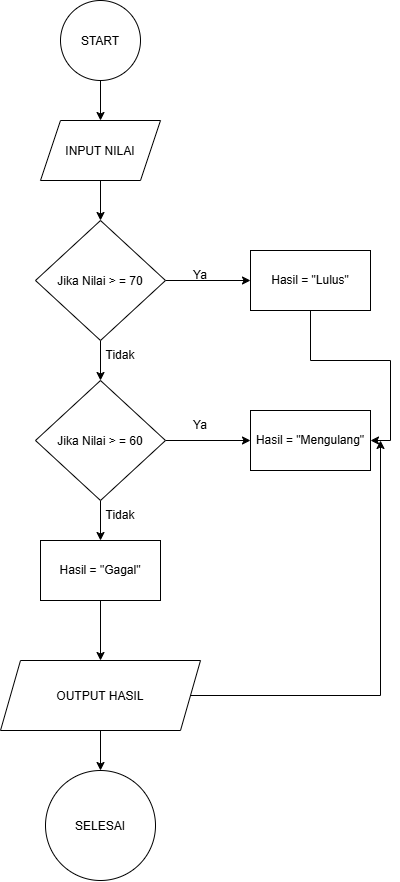

The diagram above was exported from draw.io. Its source (the exported page's mxGraphModel, read from the mxfile embedded in the PNG):
<mxGraphModel dx="860" dy="409" grid="1" gridSize="10" guides="1" tooltips="1" connect="1" arrows="1" fold="1" page="1" pageScale="1" pageWidth="827" pageHeight="1169" math="0" shadow="0">
  <root>
    <mxCell id="0" />
    <mxCell id="1" parent="0" />
    <mxCell id="aAdhpvYD6Qf4aVlqtMEk-3" edge="1" parent="1" source="aAdhpvYD6Qf4aVlqtMEk-1" style="edgeStyle=orthogonalEdgeStyle;rounded=0;orthogonalLoop=1;jettySize=auto;html=1;" target="aAdhpvYD6Qf4aVlqtMEk-2">
      <mxGeometry relative="1" as="geometry" />
    </mxCell>
    <mxCell id="aAdhpvYD6Qf4aVlqtMEk-1" parent="1" style="ellipse;whiteSpace=wrap;html=1;shapeInside=1;aspect=fixed;" value="START" vertex="1">
      <mxGeometry height="80" width="80" x="340" y="50" as="geometry" />
    </mxCell>
    <mxCell id="aAdhpvYD6Qf4aVlqtMEk-7" edge="1" parent="1" source="aAdhpvYD6Qf4aVlqtMEk-2" style="edgeStyle=orthogonalEdgeStyle;rounded=0;orthogonalLoop=1;jettySize=auto;html=1;" target="aAdhpvYD6Qf4aVlqtMEk-4">
      <mxGeometry relative="1" as="geometry" />
    </mxCell>
    <mxCell id="aAdhpvYD6Qf4aVlqtMEk-2" parent="1" style="shape=parallelogram;perimeter=parallelogramPerimeter;whiteSpace=wrap;html=1;shapeInside=1;fixedSize=1;" value="INPUT NILAI" vertex="1">
      <mxGeometry height="60" width="120" x="320" y="170" as="geometry" />
    </mxCell>
    <mxCell id="aAdhpvYD6Qf4aVlqtMEk-9" edge="1" parent="1" source="aAdhpvYD6Qf4aVlqtMEk-4" style="edgeStyle=orthogonalEdgeStyle;rounded=0;orthogonalLoop=1;jettySize=auto;html=1;entryX=0;entryY=0.5;entryDx=0;entryDy=0;" target="aAdhpvYD6Qf4aVlqtMEk-8">
      <mxGeometry relative="1" as="geometry" />
    </mxCell>
    <mxCell id="d-Kn_-DjBryxX-9gFyCM-13" edge="1" parent="1" source="aAdhpvYD6Qf4aVlqtMEk-8" style="edgeStyle=orthogonalEdgeStyle;rounded=0;orthogonalLoop=1;jettySize=auto;html=1;entryX=1;entryY=0.5;entryDx=0;entryDy=0;" target="d-Kn_-DjBryxX-9gFyCM-4">
      <mxGeometry relative="1" as="geometry" />
    </mxCell>
    <mxCell id="aAdhpvYD6Qf4aVlqtMEk-8" parent="1" style="rounded=0;whiteSpace=wrap;html=1;" value="Hasil = &quot;Lulus&quot;" vertex="1">
      <mxGeometry height="60" width="120" x="530" y="300" as="geometry" />
    </mxCell>
    <mxCell id="d-Kn_-DjBryxX-9gFyCM-1" parent="1" style="text;html=1;whiteSpace=wrap;strokeColor=none;fillColor=none;align=center;verticalAlign=middle;rounded=0;" value="Ya" vertex="1">
      <mxGeometry height="30" width="60" x="450" y="310" as="geometry" />
    </mxCell>
    <mxCell id="d-Kn_-DjBryxX-9gFyCM-3" edge="1" parent="1" source="aAdhpvYD6Qf4aVlqtMEk-4" style="edgeStyle=orthogonalEdgeStyle;rounded=0;orthogonalLoop=1;jettySize=auto;html=1;entryX=0.5;entryY=0;entryDx=0;entryDy=0;" target="d-Kn_-DjBryxX-9gFyCM-2">
      <mxGeometry relative="1" as="geometry" />
    </mxCell>
    <mxCell id="aAdhpvYD6Qf4aVlqtMEk-4" parent="1" style="rhombus;whiteSpace=wrap;html=1;shapeInside=1;" value="Jika Nilai &amp;gt; = 70" vertex="1">
      <mxGeometry height="120" width="130" x="315" y="270" as="geometry" />
    </mxCell>
    <mxCell id="d-Kn_-DjBryxX-9gFyCM-5" edge="1" parent="1" source="d-Kn_-DjBryxX-9gFyCM-2" style="edgeStyle=orthogonalEdgeStyle;rounded=0;orthogonalLoop=1;jettySize=auto;html=1;entryX=0;entryY=0.5;entryDx=0;entryDy=0;" target="d-Kn_-DjBryxX-9gFyCM-4">
      <mxGeometry relative="1" as="geometry" />
    </mxCell>
    <mxCell id="d-Kn_-DjBryxX-9gFyCM-9" edge="1" parent="1" source="d-Kn_-DjBryxX-9gFyCM-2" style="edgeStyle=orthogonalEdgeStyle;rounded=0;orthogonalLoop=1;jettySize=auto;html=1;entryX=0.5;entryY=0;entryDx=0;entryDy=0;" target="d-Kn_-DjBryxX-9gFyCM-8">
      <mxGeometry relative="1" as="geometry" />
    </mxCell>
    <mxCell id="d-Kn_-DjBryxX-9gFyCM-2" parent="1" style="rhombus;whiteSpace=wrap;html=1;shapeInside=1;" value="Jika Nilai &amp;gt; = 60" vertex="1">
      <mxGeometry height="120" width="130" x="315" y="430" as="geometry" />
    </mxCell>
    <mxCell id="d-Kn_-DjBryxX-9gFyCM-4" parent="1" style="rounded=0;whiteSpace=wrap;html=1;" value="Hasil = &quot;Mengulang&quot;" vertex="1">
      <mxGeometry height="60" width="120" x="530" y="460" as="geometry" />
    </mxCell>
    <mxCell id="d-Kn_-DjBryxX-9gFyCM-6" parent="1" style="text;html=1;whiteSpace=wrap;strokeColor=none;fillColor=none;align=center;verticalAlign=middle;rounded=0;" value="Tidak" vertex="1">
      <mxGeometry height="30" width="60" x="370" y="390" as="geometry" />
    </mxCell>
    <mxCell id="d-Kn_-DjBryxX-9gFyCM-7" parent="1" style="text;html=1;whiteSpace=wrap;strokeColor=none;fillColor=none;align=center;verticalAlign=middle;rounded=0;" value="Ya" vertex="1">
      <mxGeometry height="30" width="60" x="450" y="460" as="geometry" />
    </mxCell>
    <mxCell id="d-Kn_-DjBryxX-9gFyCM-12" edge="1" parent="1" source="d-Kn_-DjBryxX-9gFyCM-8" style="edgeStyle=orthogonalEdgeStyle;rounded=0;orthogonalLoop=1;jettySize=auto;html=1;entryX=0.5;entryY=0;entryDx=0;entryDy=0;" target="d-Kn_-DjBryxX-9gFyCM-11">
      <mxGeometry relative="1" as="geometry" />
    </mxCell>
    <mxCell id="d-Kn_-DjBryxX-9gFyCM-8" parent="1" style="rounded=0;whiteSpace=wrap;html=1;" value="Hasil = &quot;Gagal&quot;" vertex="1">
      <mxGeometry height="60" width="120" x="320" y="590" as="geometry" />
    </mxCell>
    <mxCell id="d-Kn_-DjBryxX-9gFyCM-10" parent="1" style="text;html=1;whiteSpace=wrap;strokeColor=none;fillColor=none;align=center;verticalAlign=middle;rounded=0;" value="Tidak" vertex="1">
      <mxGeometry height="30" width="60" x="370" y="550" as="geometry" />
    </mxCell>
    <mxCell id="d-Kn_-DjBryxX-9gFyCM-16" edge="1" parent="1" source="d-Kn_-DjBryxX-9gFyCM-11" style="edgeStyle=orthogonalEdgeStyle;rounded=0;orthogonalLoop=1;jettySize=auto;html=1;">
      <mxGeometry relative="1" as="geometry">
        <mxPoint x="660" y="490" as="targetPoint" />
      </mxGeometry>
    </mxCell>
    <mxCell id="d-Kn_-DjBryxX-9gFyCM-18" edge="1" parent="1" source="d-Kn_-DjBryxX-9gFyCM-11" style="edgeStyle=orthogonalEdgeStyle;rounded=0;orthogonalLoop=1;jettySize=auto;html=1;" target="d-Kn_-DjBryxX-9gFyCM-17">
      <mxGeometry relative="1" as="geometry" />
    </mxCell>
    <mxCell id="d-Kn_-DjBryxX-9gFyCM-11" parent="1" style="shape=parallelogram;perimeter=parallelogramPerimeter;whiteSpace=wrap;html=1;shapeInside=1;fixedSize=1;" value="OUTPUT HASIL" vertex="1">
      <mxGeometry height="70" width="200" x="280" y="710" as="geometry" />
    </mxCell>
    <mxCell id="d-Kn_-DjBryxX-9gFyCM-17" parent="1" style="ellipse;whiteSpace=wrap;html=1;shapeInside=1;aspect=fixed;" value="SELESAI" vertex="1">
      <mxGeometry height="110" width="110" x="325" y="820" as="geometry" />
    </mxCell>
  </root>
</mxGraphModel>